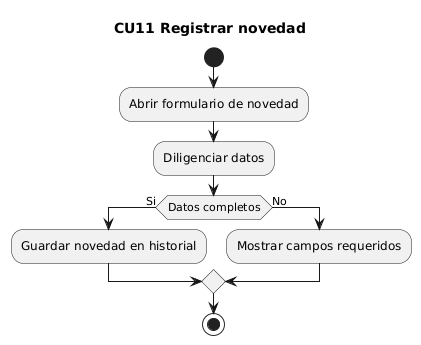

The diagram above was rendered by PlantUML. Its source (embedded in the PNG):
@startuml
title CU11 Registrar novedad
start
:Abrir formulario de novedad;
:Diligenciar datos;
if (Datos completos) then (Si)
  :Guardar novedad en historial;
else (No)
  :Mostrar campos requeridos;
endif
stop
@enduml